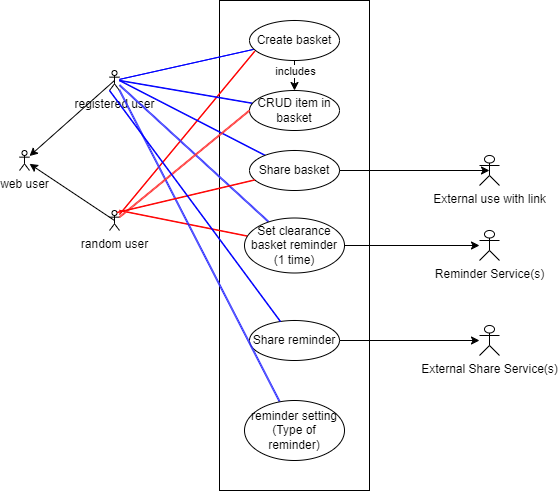

The diagram above was exported from draw.io. Its source (the exported page's mxGraphModel, read from the mxfile embedded in the PNG):
<mxGraphModel dx="1434" dy="790" grid="1" gridSize="10" guides="1" tooltips="1" connect="1" arrows="1" fold="1" page="1" pageScale="1" pageWidth="850" pageHeight="1100" math="0" shadow="0">
  <root>
    <mxCell id="0" />
    <mxCell id="1" parent="0" />
    <mxCell id="BtJ_--j9eS-AobVtfj0Q-1" value="web user" style="shape=umlActor;verticalLabelPosition=bottom;verticalAlign=top;html=1;outlineConnect=0;" parent="1" vertex="1">
      <mxGeometry x="30" y="170" width="10" height="20" as="geometry" />
    </mxCell>
    <mxCell id="BtJ_--j9eS-AobVtfj0Q-11" style="rounded=0;orthogonalLoop=1;jettySize=auto;html=1;exitX=0.5;exitY=0.5;exitDx=0;exitDy=0;exitPerimeter=0;" parent="1" source="BtJ_--j9eS-AobVtfj0Q-2" target="BtJ_--j9eS-AobVtfj0Q-1" edge="1">
      <mxGeometry relative="1" as="geometry" />
    </mxCell>
    <mxCell id="BtJ_--j9eS-AobVtfj0Q-2" value="registered user" style="shape=umlActor;verticalLabelPosition=bottom;verticalAlign=top;html=1;outlineConnect=0;" parent="1" vertex="1">
      <mxGeometry x="120" y="90" width="10" height="20" as="geometry" />
    </mxCell>
    <mxCell id="BtJ_--j9eS-AobVtfj0Q-12" style="rounded=0;orthogonalLoop=1;jettySize=auto;html=1;exitX=0.5;exitY=0.5;exitDx=0;exitDy=0;exitPerimeter=0;" parent="1" source="BtJ_--j9eS-AobVtfj0Q-4" target="BtJ_--j9eS-AobVtfj0Q-1" edge="1">
      <mxGeometry relative="1" as="geometry" />
    </mxCell>
    <mxCell id="BtJ_--j9eS-AobVtfj0Q-7" value="" style="rounded=0;whiteSpace=wrap;html=1;" parent="1" vertex="1">
      <mxGeometry x="230" y="20" width="150" height="490" as="geometry" />
    </mxCell>
    <mxCell id="BtJ_--j9eS-AobVtfj0Q-4" value="random user" style="shape=umlActor;verticalLabelPosition=bottom;verticalAlign=top;html=1;outlineConnect=0;" parent="1" vertex="1">
      <mxGeometry x="120" y="230" width="10" height="20" as="geometry" />
    </mxCell>
    <mxCell id="BtJ_--j9eS-AobVtfj0Q-14" style="rounded=0;orthogonalLoop=1;jettySize=auto;html=1;shape=link;width=0;strokeColor=#0000FF;" parent="1" source="BtJ_--j9eS-AobVtfj0Q-10" target="BtJ_--j9eS-AobVtfj0Q-2" edge="1">
      <mxGeometry relative="1" as="geometry" />
    </mxCell>
    <mxCell id="0PU-3byCAxdExq9nPoc0-16" style="edgeStyle=orthogonalEdgeStyle;rounded=0;orthogonalLoop=1;jettySize=auto;html=1;entryX=0.5;entryY=0;entryDx=0;entryDy=0;" edge="1" parent="1" source="BtJ_--j9eS-AobVtfj0Q-10" target="BtJ_--j9eS-AobVtfj0Q-16">
      <mxGeometry relative="1" as="geometry" />
    </mxCell>
    <mxCell id="0PU-3byCAxdExq9nPoc0-17" value="includes" style="edgeLabel;html=1;align=center;verticalAlign=middle;resizable=0;points=[];" vertex="1" connectable="0" parent="0PU-3byCAxdExq9nPoc0-16">
      <mxGeometry x="0.5704" relative="1" as="geometry">
        <mxPoint y="-9" as="offset" />
      </mxGeometry>
    </mxCell>
    <mxCell id="BtJ_--j9eS-AobVtfj0Q-10" value="Create basket" style="ellipse;whiteSpace=wrap;html=1;" parent="1" vertex="1">
      <mxGeometry x="260" y="40" width="90" height="40" as="geometry" />
    </mxCell>
    <mxCell id="BtJ_--j9eS-AobVtfj0Q-15" style="rounded=0;orthogonalLoop=1;jettySize=auto;html=1;entryX=0.058;entryY=0.77;entryDx=0;entryDy=0;entryPerimeter=0;shape=link;width=0.40000000000000036;strokeColor=#FF0000;" parent="1" source="BtJ_--j9eS-AobVtfj0Q-4" target="BtJ_--j9eS-AobVtfj0Q-10" edge="1">
      <mxGeometry relative="1" as="geometry" />
    </mxCell>
    <mxCell id="0PU-3byCAxdExq9nPoc0-6" style="rounded=0;orthogonalLoop=1;jettySize=auto;html=1;shape=link;width=-0.4761904761904763;strokeColor=#0000FF;" edge="1" parent="1" source="BtJ_--j9eS-AobVtfj0Q-16">
      <mxGeometry relative="1" as="geometry">
        <mxPoint x="130" y="100" as="targetPoint" />
      </mxGeometry>
    </mxCell>
    <mxCell id="BtJ_--j9eS-AobVtfj0Q-16" value="CRUD item in basket" style="ellipse;whiteSpace=wrap;html=1;" parent="1" vertex="1">
      <mxGeometry x="260" y="110" width="90" height="40" as="geometry" />
    </mxCell>
    <mxCell id="0PU-3byCAxdExq9nPoc0-7" style="rounded=0;orthogonalLoop=1;jettySize=auto;html=1;shape=link;width=0.4761904761904763;strokeColor=#0000FF;" edge="1" parent="1" source="BtJ_--j9eS-AobVtfj0Q-17">
      <mxGeometry relative="1" as="geometry">
        <mxPoint x="130" y="100" as="targetPoint" />
      </mxGeometry>
    </mxCell>
    <mxCell id="BtJ_--j9eS-AobVtfj0Q-17" value="Share basket" style="ellipse;whiteSpace=wrap;html=1;" parent="1" vertex="1">
      <mxGeometry x="260" y="170" width="90" height="40" as="geometry" />
    </mxCell>
    <mxCell id="0PU-3byCAxdExq9nPoc0-4" style="rounded=0;orthogonalLoop=1;jettySize=auto;html=1;shape=link;width=-0.4761904761904763;strokeColor=#FF0000;" edge="1" parent="1" source="BtJ_--j9eS-AobVtfj0Q-18">
      <mxGeometry relative="1" as="geometry">
        <mxPoint x="130" y="230" as="targetPoint" />
      </mxGeometry>
    </mxCell>
    <mxCell id="0PU-3byCAxdExq9nPoc0-8" style="rounded=0;orthogonalLoop=1;jettySize=auto;html=1;shape=link;width=0.9523809523809526;strokeColor=#3333FF;" edge="1" parent="1" source="BtJ_--j9eS-AobVtfj0Q-18" target="BtJ_--j9eS-AobVtfj0Q-2">
      <mxGeometry relative="1" as="geometry" />
    </mxCell>
    <mxCell id="0PU-3byCAxdExq9nPoc0-14" style="edgeStyle=orthogonalEdgeStyle;rounded=0;orthogonalLoop=1;jettySize=auto;html=1;exitX=1;exitY=0.5;exitDx=0;exitDy=0;" edge="1" parent="1" source="BtJ_--j9eS-AobVtfj0Q-18" target="0PU-3byCAxdExq9nPoc0-12">
      <mxGeometry relative="1" as="geometry" />
    </mxCell>
    <mxCell id="BtJ_--j9eS-AobVtfj0Q-18" value="Set clearance basket reminder&lt;div&gt;(1 time)&lt;/div&gt;" style="ellipse;whiteSpace=wrap;html=1;" parent="1" vertex="1">
      <mxGeometry x="255" y="237.5" width="100" height="55" as="geometry" />
    </mxCell>
    <mxCell id="0PU-3byCAxdExq9nPoc0-13" style="edgeStyle=orthogonalEdgeStyle;rounded=0;orthogonalLoop=1;jettySize=auto;html=1;exitX=1;exitY=0.5;exitDx=0;exitDy=0;" edge="1" parent="1" source="BtJ_--j9eS-AobVtfj0Q-19" target="0PU-3byCAxdExq9nPoc0-11">
      <mxGeometry relative="1" as="geometry" />
    </mxCell>
    <mxCell id="BtJ_--j9eS-AobVtfj0Q-19" value="Share reminder" style="ellipse;whiteSpace=wrap;html=1;" parent="1" vertex="1">
      <mxGeometry x="260" y="340" width="90" height="40" as="geometry" />
    </mxCell>
    <mxCell id="0PU-3byCAxdExq9nPoc0-10" style="rounded=0;orthogonalLoop=1;jettySize=auto;html=1;shape=link;width=0.9523809523809526;strokeColor=#3333FF;" edge="1" parent="1" source="BtJ_--j9eS-AobVtfj0Q-20" target="BtJ_--j9eS-AobVtfj0Q-2">
      <mxGeometry relative="1" as="geometry" />
    </mxCell>
    <mxCell id="BtJ_--j9eS-AobVtfj0Q-20" value="reminder setting&lt;br&gt;(Type of reminder)" style="ellipse;whiteSpace=wrap;html=1;" parent="1" vertex="1">
      <mxGeometry x="255" y="420" width="100" height="60" as="geometry" />
    </mxCell>
    <mxCell id="0PU-3byCAxdExq9nPoc0-2" style="rounded=0;orthogonalLoop=1;jettySize=auto;html=1;exitX=0;exitY=0.5;exitDx=0;exitDy=0;entryX=1;entryY=0.3333333333333333;entryDx=0;entryDy=0;entryPerimeter=0;shape=link;width=0.9523809523809526;strokeColor=#FF3333;" edge="1" parent="1" source="BtJ_--j9eS-AobVtfj0Q-16" target="BtJ_--j9eS-AobVtfj0Q-4">
      <mxGeometry relative="1" as="geometry" />
    </mxCell>
    <mxCell id="0PU-3byCAxdExq9nPoc0-3" style="rounded=0;orthogonalLoop=1;jettySize=auto;html=1;entryX=0.75;entryY=0.1;entryDx=0;entryDy=0;entryPerimeter=0;shape=link;width=0.4761904761904763;strokeColor=#FF0000;" edge="1" parent="1" source="BtJ_--j9eS-AobVtfj0Q-17" target="BtJ_--j9eS-AobVtfj0Q-4">
      <mxGeometry relative="1" as="geometry" />
    </mxCell>
    <mxCell id="0PU-3byCAxdExq9nPoc0-9" style="rounded=0;orthogonalLoop=1;jettySize=auto;html=1;entryX=0;entryY=1;entryDx=0;entryDy=0;entryPerimeter=0;shape=link;width=0.4761904761904763;strokeColor=#0000FF;" edge="1" parent="1" source="BtJ_--j9eS-AobVtfj0Q-19" target="BtJ_--j9eS-AobVtfj0Q-2">
      <mxGeometry relative="1" as="geometry" />
    </mxCell>
    <mxCell id="0PU-3byCAxdExq9nPoc0-11" value="External Share Service(s)" style="shape=umlActor;verticalLabelPosition=bottom;verticalAlign=top;html=1;outlineConnect=0;" vertex="1" parent="1">
      <mxGeometry x="490" y="345" width="20" height="30" as="geometry" />
    </mxCell>
    <mxCell id="0PU-3byCAxdExq9nPoc0-12" value="Reminder Service(s)" style="shape=umlActor;verticalLabelPosition=bottom;verticalAlign=top;html=1;outlineConnect=0;" vertex="1" parent="1">
      <mxGeometry x="490" y="250" width="20" height="30" as="geometry" />
    </mxCell>
    <mxCell id="0PU-3byCAxdExq9nPoc0-19" value="External use with link" style="shape=umlActor;verticalLabelPosition=bottom;verticalAlign=top;html=1;outlineConnect=0;" vertex="1" parent="1">
      <mxGeometry x="490" y="175" width="20" height="30" as="geometry" />
    </mxCell>
    <mxCell id="0PU-3byCAxdExq9nPoc0-20" style="edgeStyle=orthogonalEdgeStyle;rounded=0;orthogonalLoop=1;jettySize=auto;html=1;entryX=0.5;entryY=0.5;entryDx=0;entryDy=0;entryPerimeter=0;" edge="1" parent="1" source="BtJ_--j9eS-AobVtfj0Q-17" target="0PU-3byCAxdExq9nPoc0-19">
      <mxGeometry relative="1" as="geometry" />
    </mxCell>
  </root>
</mxGraphModel>